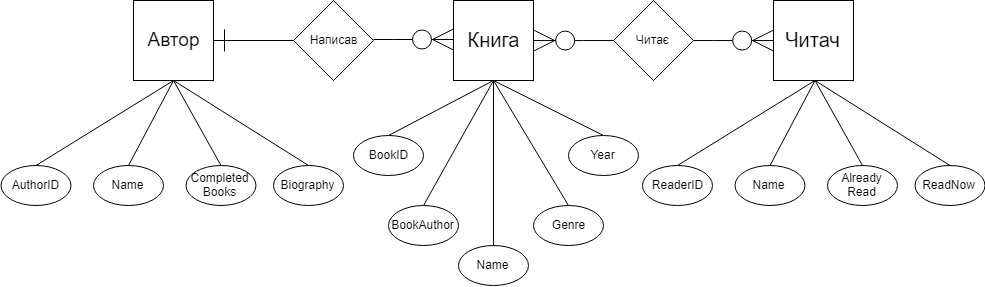

The diagram above was exported from draw.io. Its source (the exported page's mxGraphModel, read from the mxfile embedded in the PNG):
<mxGraphModel dx="1005" dy="455" grid="1" gridSize="10" guides="1" tooltips="1" connect="1" arrows="1" fold="1" page="1" pageScale="1" pageWidth="1654" pageHeight="2336" math="0" shadow="0">
  <root>
    <mxCell id="0" />
    <mxCell id="1" parent="0" />
    <mxCell id="qSMrvCHuHGqbS4ttWa6f-1" value="&lt;font style=&quot;font-size: 19px&quot;&gt;Автор&lt;/font&gt;" style="whiteSpace=wrap;html=1;aspect=fixed;" vertex="1" parent="1">
      <mxGeometry x="460" y="155" width="80" height="80" as="geometry" />
    </mxCell>
    <mxCell id="qSMrvCHuHGqbS4ttWa6f-2" value="&lt;font style=&quot;font-size: 20px&quot;&gt;Книга&lt;/font&gt;" style="whiteSpace=wrap;html=1;aspect=fixed;" vertex="1" parent="1">
      <mxGeometry x="780" y="155" width="80" height="80" as="geometry" />
    </mxCell>
    <mxCell id="qSMrvCHuHGqbS4ttWa6f-3" value="&lt;font style=&quot;font-size: 20px&quot;&gt;Читач&lt;/font&gt;" style="whiteSpace=wrap;html=1;aspect=fixed;" vertex="1" parent="1">
      <mxGeometry x="1100" y="155" width="80" height="80" as="geometry" />
    </mxCell>
    <mxCell id="qSMrvCHuHGqbS4ttWa6f-4" value="Написав" style="rhombus;whiteSpace=wrap;html=1;" vertex="1" parent="1">
      <mxGeometry x="620" y="155" width="80" height="80" as="geometry" />
    </mxCell>
    <mxCell id="qSMrvCHuHGqbS4ttWa6f-5" value="Читає" style="rhombus;whiteSpace=wrap;html=1;" vertex="1" parent="1">
      <mxGeometry x="940" y="155" width="80" height="80" as="geometry" />
    </mxCell>
    <mxCell id="qSMrvCHuHGqbS4ttWa6f-10" value="" style="fontSize=12;html=1;endArrow=ERone;endFill=1;rounded=0;exitX=0;exitY=0.5;exitDx=0;exitDy=0;entryX=1;entryY=0.5;entryDx=0;entryDy=0;strokeWidth=1;targetPerimeterSpacing=0;startSize=6;endSize=20;" edge="1" parent="1" source="qSMrvCHuHGqbS4ttWa6f-4" target="qSMrvCHuHGqbS4ttWa6f-1">
      <mxGeometry width="100" height="100" relative="1" as="geometry">
        <mxPoint x="630" y="335" as="sourcePoint" />
        <mxPoint x="560" y="205" as="targetPoint" />
      </mxGeometry>
    </mxCell>
    <mxCell id="qSMrvCHuHGqbS4ttWa6f-14" value="" style="edgeStyle=entityRelationEdgeStyle;fontSize=12;html=1;endArrow=ERzeroToMany;endFill=1;strokeWidth=1;entryX=0;entryY=0.5;entryDx=0;entryDy=0;exitX=1;exitY=0.5;exitDx=0;exitDy=0;startSize=6;endSize=19;" edge="1" parent="1" source="qSMrvCHuHGqbS4ttWa6f-5" target="qSMrvCHuHGqbS4ttWa6f-3">
      <mxGeometry width="100" height="100" relative="1" as="geometry">
        <mxPoint x="1000" y="305" as="sourcePoint" />
        <mxPoint x="1080" y="195" as="targetPoint" />
      </mxGeometry>
    </mxCell>
    <mxCell id="qSMrvCHuHGqbS4ttWa6f-15" value="" style="edgeStyle=elbowEdgeStyle;fontSize=12;html=1;endArrow=ERzeroToMany;endFill=1;strokeWidth=1;startSize=6;endSize=19;entryX=1;entryY=0.5;entryDx=0;entryDy=0;exitX=0;exitY=0.5;exitDx=0;exitDy=0;" edge="1" parent="1" source="qSMrvCHuHGqbS4ttWa6f-5" target="qSMrvCHuHGqbS4ttWa6f-2">
      <mxGeometry width="100" height="100" relative="1" as="geometry">
        <mxPoint x="960" y="85" as="sourcePoint" />
        <mxPoint x="870" y="75" as="targetPoint" />
      </mxGeometry>
    </mxCell>
    <mxCell id="qSMrvCHuHGqbS4ttWa6f-23" style="rounded=0;orthogonalLoop=1;jettySize=auto;html=1;exitX=0.5;exitY=0;exitDx=0;exitDy=0;entryX=0.5;entryY=1;entryDx=0;entryDy=0;startSize=6;endSize=19;targetPerimeterSpacing=0;strokeWidth=1;endArrow=none;endFill=0;" edge="1" parent="1" source="qSMrvCHuHGqbS4ttWa6f-16" target="qSMrvCHuHGqbS4ttWa6f-1">
      <mxGeometry relative="1" as="geometry" />
    </mxCell>
    <mxCell id="qSMrvCHuHGqbS4ttWa6f-16" value="AuthorID" style="ellipse;whiteSpace=wrap;html=1;" vertex="1" parent="1">
      <mxGeometry x="327.5" y="320" width="70" height="40" as="geometry" />
    </mxCell>
    <mxCell id="qSMrvCHuHGqbS4ttWa6f-24" style="edgeStyle=none;rounded=0;orthogonalLoop=1;jettySize=auto;html=1;exitX=0.5;exitY=0;exitDx=0;exitDy=0;entryX=0.5;entryY=1;entryDx=0;entryDy=0;startSize=6;endArrow=none;endFill=0;endSize=19;targetPerimeterSpacing=0;strokeWidth=1;" edge="1" parent="1" source="qSMrvCHuHGqbS4ttWa6f-18" target="qSMrvCHuHGqbS4ttWa6f-1">
      <mxGeometry relative="1" as="geometry" />
    </mxCell>
    <mxCell id="qSMrvCHuHGqbS4ttWa6f-18" value="Name" style="ellipse;whiteSpace=wrap;html=1;" vertex="1" parent="1">
      <mxGeometry x="420" y="320" width="70" height="40" as="geometry" />
    </mxCell>
    <mxCell id="qSMrvCHuHGqbS4ttWa6f-26" style="edgeStyle=none;rounded=0;orthogonalLoop=1;jettySize=auto;html=1;exitX=0.5;exitY=0;exitDx=0;exitDy=0;entryX=0.5;entryY=1;entryDx=0;entryDy=0;startSize=6;endArrow=none;endFill=0;endSize=19;targetPerimeterSpacing=0;strokeWidth=1;" edge="1" parent="1" source="qSMrvCHuHGqbS4ttWa6f-19" target="qSMrvCHuHGqbS4ttWa6f-1">
      <mxGeometry relative="1" as="geometry" />
    </mxCell>
    <mxCell id="qSMrvCHuHGqbS4ttWa6f-19" value="Biography" style="ellipse;whiteSpace=wrap;html=1;" vertex="1" parent="1">
      <mxGeometry x="600" y="320" width="70" height="40" as="geometry" />
    </mxCell>
    <mxCell id="qSMrvCHuHGqbS4ttWa6f-25" style="edgeStyle=none;rounded=0;orthogonalLoop=1;jettySize=auto;html=1;exitX=0.5;exitY=0;exitDx=0;exitDy=0;startSize=6;endArrow=none;endFill=0;endSize=19;targetPerimeterSpacing=0;strokeWidth=1;entryX=0.5;entryY=1;entryDx=0;entryDy=0;" edge="1" parent="1" source="qSMrvCHuHGqbS4ttWa6f-20" target="qSMrvCHuHGqbS4ttWa6f-1">
      <mxGeometry relative="1" as="geometry">
        <mxPoint x="500" y="240" as="targetPoint" />
      </mxGeometry>
    </mxCell>
    <mxCell id="qSMrvCHuHGqbS4ttWa6f-20" value="Completed&lt;br&gt;Books" style="ellipse;whiteSpace=wrap;html=1;" vertex="1" parent="1">
      <mxGeometry x="512.5" y="320" width="70" height="40" as="geometry" />
    </mxCell>
    <mxCell id="qSMrvCHuHGqbS4ttWa6f-35" style="edgeStyle=none;rounded=0;orthogonalLoop=1;jettySize=auto;html=1;exitX=0.5;exitY=0;exitDx=0;exitDy=0;entryX=0.5;entryY=1;entryDx=0;entryDy=0;startSize=6;endArrow=none;endFill=0;endSize=19;targetPerimeterSpacing=0;strokeWidth=1;" edge="1" parent="1" source="qSMrvCHuHGqbS4ttWa6f-27" target="qSMrvCHuHGqbS4ttWa6f-2">
      <mxGeometry relative="1" as="geometry" />
    </mxCell>
    <mxCell id="qSMrvCHuHGqbS4ttWa6f-27" value="BookID" style="ellipse;whiteSpace=wrap;html=1;" vertex="1" parent="1">
      <mxGeometry x="680" y="290" width="70" height="40" as="geometry" />
    </mxCell>
    <mxCell id="qSMrvCHuHGqbS4ttWa6f-36" style="edgeStyle=none;rounded=0;orthogonalLoop=1;jettySize=auto;html=1;exitX=0.5;exitY=0;exitDx=0;exitDy=0;startSize=6;endArrow=none;endFill=0;endSize=19;targetPerimeterSpacing=0;strokeWidth=1;entryX=0.5;entryY=1;entryDx=0;entryDy=0;" edge="1" parent="1" source="qSMrvCHuHGqbS4ttWa6f-28" target="qSMrvCHuHGqbS4ttWa6f-2">
      <mxGeometry relative="1" as="geometry">
        <mxPoint x="820" y="240" as="targetPoint" />
      </mxGeometry>
    </mxCell>
    <mxCell id="qSMrvCHuHGqbS4ttWa6f-28" value="BookAuthor" style="ellipse;whiteSpace=wrap;html=1;" vertex="1" parent="1">
      <mxGeometry x="715" y="360" width="70" height="40" as="geometry" />
    </mxCell>
    <mxCell id="qSMrvCHuHGqbS4ttWa6f-37" style="edgeStyle=none;rounded=0;orthogonalLoop=1;jettySize=auto;html=1;exitX=0.5;exitY=0;exitDx=0;exitDy=0;startSize=6;endArrow=none;endFill=0;endSize=19;targetPerimeterSpacing=0;strokeWidth=1;entryX=0.5;entryY=1;entryDx=0;entryDy=0;" edge="1" parent="1" source="qSMrvCHuHGqbS4ttWa6f-29" target="qSMrvCHuHGqbS4ttWa6f-2">
      <mxGeometry relative="1" as="geometry">
        <mxPoint x="820" y="240" as="targetPoint" />
      </mxGeometry>
    </mxCell>
    <mxCell id="qSMrvCHuHGqbS4ttWa6f-29" value="Name" style="ellipse;whiteSpace=wrap;html=1;" vertex="1" parent="1">
      <mxGeometry x="785" y="400" width="70" height="40" as="geometry" />
    </mxCell>
    <mxCell id="qSMrvCHuHGqbS4ttWa6f-38" style="edgeStyle=none;rounded=0;orthogonalLoop=1;jettySize=auto;html=1;exitX=0.5;exitY=0;exitDx=0;exitDy=0;startSize=6;endArrow=none;endFill=0;endSize=19;targetPerimeterSpacing=0;strokeWidth=1;entryX=0.5;entryY=1;entryDx=0;entryDy=0;" edge="1" parent="1" source="qSMrvCHuHGqbS4ttWa6f-30" target="qSMrvCHuHGqbS4ttWa6f-2">
      <mxGeometry relative="1" as="geometry">
        <mxPoint x="838" y="235" as="targetPoint" />
      </mxGeometry>
    </mxCell>
    <mxCell id="qSMrvCHuHGqbS4ttWa6f-30" value="Genre" style="ellipse;whiteSpace=wrap;html=1;" vertex="1" parent="1">
      <mxGeometry x="860" y="360" width="70" height="40" as="geometry" />
    </mxCell>
    <mxCell id="qSMrvCHuHGqbS4ttWa6f-39" style="edgeStyle=none;rounded=0;orthogonalLoop=1;jettySize=auto;html=1;exitX=0.5;exitY=0;exitDx=0;exitDy=0;entryX=0.5;entryY=1;entryDx=0;entryDy=0;startSize=6;endArrow=none;endFill=0;endSize=19;targetPerimeterSpacing=0;strokeWidth=1;" edge="1" parent="1" source="qSMrvCHuHGqbS4ttWa6f-31" target="qSMrvCHuHGqbS4ttWa6f-2">
      <mxGeometry relative="1" as="geometry" />
    </mxCell>
    <mxCell id="qSMrvCHuHGqbS4ttWa6f-31" value="Year" style="ellipse;whiteSpace=wrap;html=1;" vertex="1" parent="1">
      <mxGeometry x="895" y="290" width="70" height="40" as="geometry" />
    </mxCell>
    <mxCell id="qSMrvCHuHGqbS4ttWa6f-48" style="rounded=0;orthogonalLoop=1;jettySize=auto;html=1;exitX=0.5;exitY=0;exitDx=0;exitDy=0;entryX=0.5;entryY=1;entryDx=0;entryDy=0;startSize=6;endSize=19;targetPerimeterSpacing=0;strokeWidth=1;endArrow=none;endFill=0;" edge="1" parent="1" source="qSMrvCHuHGqbS4ttWa6f-49">
      <mxGeometry relative="1" as="geometry">
        <mxPoint x="1141.5" y="235" as="targetPoint" />
      </mxGeometry>
    </mxCell>
    <mxCell id="qSMrvCHuHGqbS4ttWa6f-49" value="ReaderID" style="ellipse;whiteSpace=wrap;html=1;" vertex="1" parent="1">
      <mxGeometry x="969" y="320" width="70" height="40" as="geometry" />
    </mxCell>
    <mxCell id="qSMrvCHuHGqbS4ttWa6f-50" style="edgeStyle=none;rounded=0;orthogonalLoop=1;jettySize=auto;html=1;exitX=0.5;exitY=0;exitDx=0;exitDy=0;entryX=0.5;entryY=1;entryDx=0;entryDy=0;startSize=6;endArrow=none;endFill=0;endSize=19;targetPerimeterSpacing=0;strokeWidth=1;" edge="1" parent="1" source="qSMrvCHuHGqbS4ttWa6f-51">
      <mxGeometry relative="1" as="geometry">
        <mxPoint x="1141.5" y="235" as="targetPoint" />
      </mxGeometry>
    </mxCell>
    <mxCell id="qSMrvCHuHGqbS4ttWa6f-51" value="Name" style="ellipse;whiteSpace=wrap;html=1;" vertex="1" parent="1">
      <mxGeometry x="1061.5" y="320" width="70" height="40" as="geometry" />
    </mxCell>
    <mxCell id="qSMrvCHuHGqbS4ttWa6f-52" style="edgeStyle=none;rounded=0;orthogonalLoop=1;jettySize=auto;html=1;exitX=0.5;exitY=0;exitDx=0;exitDy=0;entryX=0.5;entryY=1;entryDx=0;entryDy=0;startSize=6;endArrow=none;endFill=0;endSize=19;targetPerimeterSpacing=0;strokeWidth=1;" edge="1" parent="1" source="qSMrvCHuHGqbS4ttWa6f-53">
      <mxGeometry relative="1" as="geometry">
        <mxPoint x="1141.5" y="235" as="targetPoint" />
      </mxGeometry>
    </mxCell>
    <mxCell id="qSMrvCHuHGqbS4ttWa6f-53" value="ReadNow" style="ellipse;whiteSpace=wrap;html=1;" vertex="1" parent="1">
      <mxGeometry x="1241.5" y="320" width="70" height="40" as="geometry" />
    </mxCell>
    <mxCell id="qSMrvCHuHGqbS4ttWa6f-54" style="edgeStyle=none;rounded=0;orthogonalLoop=1;jettySize=auto;html=1;exitX=0.5;exitY=0;exitDx=0;exitDy=0;startSize=6;endArrow=none;endFill=0;endSize=19;targetPerimeterSpacing=0;strokeWidth=1;entryX=0.5;entryY=1;entryDx=0;entryDy=0;" edge="1" parent="1" source="qSMrvCHuHGqbS4ttWa6f-55">
      <mxGeometry relative="1" as="geometry">
        <mxPoint x="1141.5" y="235" as="targetPoint" />
      </mxGeometry>
    </mxCell>
    <mxCell id="qSMrvCHuHGqbS4ttWa6f-55" value="Already&lt;br&gt;Read" style="ellipse;whiteSpace=wrap;html=1;" vertex="1" parent="1">
      <mxGeometry x="1154" y="320" width="70" height="40" as="geometry" />
    </mxCell>
    <mxCell id="qSMrvCHuHGqbS4ttWa6f-56" value="" style="edgeStyle=entityRelationEdgeStyle;fontSize=12;html=1;endArrow=ERzeroToMany;endFill=1;strokeWidth=1;entryX=0;entryY=0.5;entryDx=0;entryDy=0;exitX=1;exitY=0.5;exitDx=0;exitDy=0;startSize=6;endSize=19;" edge="1" parent="1">
      <mxGeometry width="100" height="100" relative="1" as="geometry">
        <mxPoint x="700" y="194" as="sourcePoint" />
        <mxPoint x="780" y="194" as="targetPoint" />
      </mxGeometry>
    </mxCell>
  </root>
</mxGraphModel>